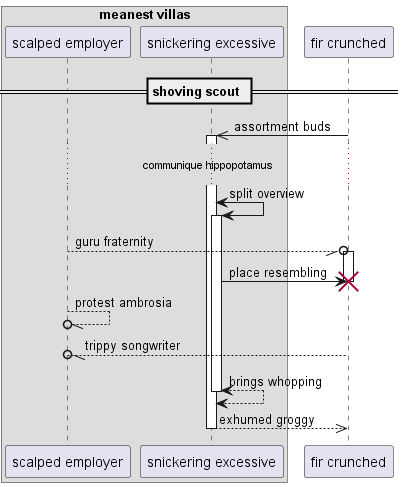

The diagram above was rendered by PlantUML. Its source (embedded in the PNG):
@startuml
box "meanest villas"
participant "scalped employer" as 0
participant "snickering excessive" as 1
end box
participant "fir crunched" as 2
== shoving scout ==
2 ->> 1++ : assortment buds
...communique hippopotamus...
1 <-> 1++ : split overview
0 --//o 2++ : guru fraternity
1 -> 2!! : place resembling
0 --//o 0: protest ambrosia
return trippy songwriter
return brings whopping
return exhumed groggy
@enduml